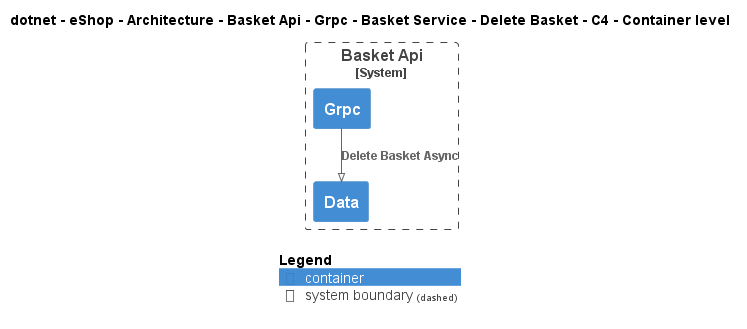

The diagram above was rendered by PlantUML. Its source (embedded in the PNG):
@startuml
!pragma layout smetana
!include ..\..\..\..\..\..\..\..\..\..\..\.c4s\C4_Container.puml

AddElementTag("c4interflow:lifecycle:new", $bgColor=green, $fontColor=#ffffff, $borderColor=green, $shadowing="False")
AddElementTag("c4interflow:lifecycle:changed", $bgColor=orange, $fontColor=#ffffff, $borderColor=orange, $shadowing="False")
AddElementTag("c4interflow:lifecycle:removed", $bgColor=red, $fontColor=#ffffff, $borderColor=red, $shadowing="False")

AddRelTag("c4interflow:lifecycle:new", $textColor=green, $lineColor=green)
AddRelTag("c4interflow:lifecycle:changed", $textColor=orange, $lineColor=orange)
AddRelTag("c4interflow:lifecycle:removed", $textColor=red, $lineColor=red)

SHOW_PERSON_PORTRAIT()
LAYOUT_TOP_DOWN()

skinparam linetype polyline

title dotnet - eShop - Architecture - Basket Api - Grpc - Basket Service - Delete Basket - C4 - Container level


System_Boundary(dotnet.eShop.Architecture.SoftwareSystems.BasketApi, "Basket Api") {
    Container(dotnet.eShop.Architecture.SoftwareSystems.BasketApi.Containers.Grpc, "Grpc", "", "")
    Container(dotnet.eShop.Architecture.SoftwareSystems.BasketApi.Containers.Data, "Data", "", "")
}

Rel(dotnet.eShop.Architecture.SoftwareSystems.BasketApi.Containers.Grpc, dotnet.eShop.Architecture.SoftwareSystems.BasketApi.Containers.Data, "Delete Basket Async")


SHOW_LEGEND()
@enduml